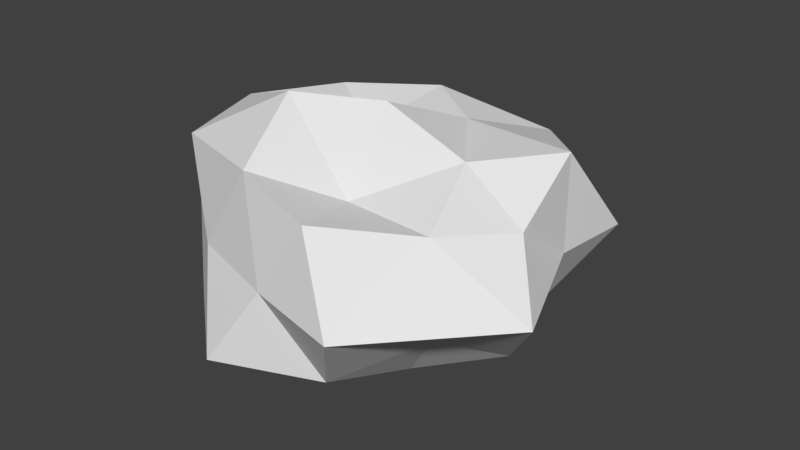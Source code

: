 # Source: Rock2.blend  (saved by Blender 2.79.0; exported with 4.5.12 LTS)
import bpy
from mathutils import Matrix  # noqa: F401  (used for matrix-valued properties, if any)

bpy.ops.wm.read_factory_settings(use_empty=True)
scene = bpy.context.scene
scene.name = 'Scene'

# ---- collections
col_collection_1 = bpy.data.collections.new('Collection 1'); scene.collection.children.link(col_collection_1)

# ---- world
world_world = bpy.data.worlds.new('World'); scene.world = world_world
world_world.color = (0.05088, 0.05088, 0.05088)
world_world.use_sun_shadow = False
world_world.sun_shadow_jitter_overblur = 0.0
world_world.cycles.sampling_method = 'MANUAL'

# ---- meshes
me_icosphere = bpy.data.meshes.new('Icosphere')
me_icosphere.from_pydata([(0.0, 0.0, -0.796), (0.7236, -0.5257, -0.2256), (-0.2764, -1.137, -0.4472), (-0.8944, 0.0, -0.4472), (-0.1441, 1.158, -0.4497), (0.7236, 0.5257, -0.4472), (0.2764, -0.9476, 0.4472), (-0.9898, -0.5257, 0.4472), (-0.8889, 0.6345, 0.4472), (0.4866, 0.8547, 0.4188), (0.9619, -0.1036, 0.2987), (0.0, 0.0, 0.7227), (-0.1625, -0.5, -0.8507), (0.4253, -0.309, -0.6291), (0.2629, -0.809, -0.5257), (0.8506, 0.0, -0.5257), (0.6973, 0.309, -0.6466), (-0.5257, 0.0, -0.6533), (-0.6882, -0.7859, -0.3584), (-0.1625, 0.629, -0.8671), (-0.6756, 0.2536, -0.7792), (0.5348, 0.809, -0.5257), (1.252, -0.4268, 0.0), (0.9473, 0.3231, -0.0001617), (0.0, -1.0, 0.0), (0.5878, -1.145, 0.0), (-1.217, -0.309, 0.0), (-0.5878, -0.809, 0.0), (-0.728, 1.1, 0.0), (-1.237, 0.309, 0.0), (0.9959, 0.809, 0.0), (0.0, 1.336, 0.0), (0.6882, -0.5, 0.3412), (-0.2629, -0.809, 0.5257), (-1.034, -0.02799, 0.5257), (-0.2629, 0.809, 0.5257), (0.9312, 0.348, 0.5714), (0.1625, -0.5, 0.3671), (0.5257, 0.0, 0.5178), (-0.4253, -0.309, 0.7675), (-0.4253, 0.309, 0.3697), (0.1625, 0.5, 0.514)], [], [(0, 13, 12), (1, 13, 15), (0, 12, 17), (0, 17, 19), (0, 19, 16), (1, 15, 22), (2, 14, 24), (3, 18, 26), (4, 20, 28), (5, 21, 30), (1, 22, 25), (2, 24, 27), (3, 26, 29), (4, 28, 31), (5, 30, 23), (6, 32, 37), (7, 33, 39), (8, 34, 40), (9, 35, 41), (10, 36, 38), (38, 41, 11), (38, 36, 41), (36, 9, 41), (41, 40, 11), (41, 35, 40), (35, 8, 40), (40, 39, 11), (40, 34, 39), (34, 7, 39), (39, 37, 11), (39, 33, 37), (33, 6, 37), (37, 38, 11), (37, 32, 38), (32, 10, 38), (23, 36, 10), (23, 30, 36), (30, 9, 36), (31, 35, 9), (31, 28, 35), (28, 8, 35), (29, 34, 8), (29, 26, 34), (26, 7, 34), (27, 33, 7), (27, 24, 33), (24, 6, 33), (25, 32, 6), (25, 22, 32), (22, 10, 32), (30, 31, 9), (30, 21, 31), (21, 4, 31), (28, 29, 8), (28, 20, 29), (20, 3, 29), (26, 27, 7), (26, 18, 27), (18, 2, 27), (24, 25, 6), (24, 14, 25), (14, 1, 25), (22, 23, 10), (22, 15, 23), (15, 5, 23), (16, 21, 5), (16, 19, 21), (19, 4, 21), (19, 20, 4), (19, 17, 20), (17, 3, 20), (17, 18, 3), (17, 12, 18), (12, 2, 18), (15, 16, 5), (15, 13, 16), (13, 0, 16), (12, 14, 2), (12, 13, 14), (13, 1, 14)])
me_icosphere.use_remesh_preserve_volume = False
me_icosphere.use_remesh_preserve_attributes = False
me_icosphere.use_mirror_vertex_groups = False
me_icosphere.update()

# ---- objects
ob_icosphere = bpy.data.objects.new('Icosphere', me_icosphere)

# ---- transforms, parenting, visibility, modifiers, constraints
ob_icosphere.location = (0.0, 0.0, 0.0)
ob_icosphere.lineart.crease_threshold = 0.0

# ---- collection membership
col_collection_1.objects.link(ob_icosphere)

# ---- scene / render settings (as saved in the file)
scene.frame_start = 1; scene.frame_end = 250; scene.frame_set(1)
scene.render.engine = 'BLENDER_EEVEE_NEXT'
scene.render.resolution_percentage = 50
scene.render.dither_intensity = 0.0
scene.cycles.use_denoising = False
scene.cycles.samples = 128
scene.cycles.sampling_pattern = 'TABULATED_SOBOL'
scene.cycles.use_adaptive_sampling = False
scene.cycles.use_light_tree = False
scene.cycles.blur_glossy = 0.0
scene.cycles.sample_clamp_indirect = 0.0
scene.view_settings.view_transform = 'Standard'
bpy.context.view_layer.update()

# ---- added for rendering (the .blend has no active camera and no usable light): camera, sun
cam_auto = bpy.data.cameras.new('AutoCamera')
cam_auto.lens = 50.0
cam_auto.sensor_width = 36.0
cam_auto.clip_end = 1000.0
ob_auto_camera = bpy.data.objects.new('AutoCamera', cam_auto)
scene.collection.objects.link(ob_auto_camera)
ob_auto_camera.location = (3.59317, -4.20737, 2.81874)
ob_auto_camera.rotation_euler = (1.09748, -7.21219e-08, 0.694738)
scene.camera = ob_auto_camera
light_auto_sun = bpy.data.lights.new('AutoSun', 'SUN')
light_auto_sun.energy = 3.0
light_auto_sun.angle = 0.0523599
ob_auto_sun = bpy.data.objects.new('AutoSun', light_auto_sun)
scene.collection.objects.link(ob_auto_sun)
ob_auto_sun.rotation_euler = (0.872665, 0.174533, 0.523599)
bpy.context.view_layer.update()
